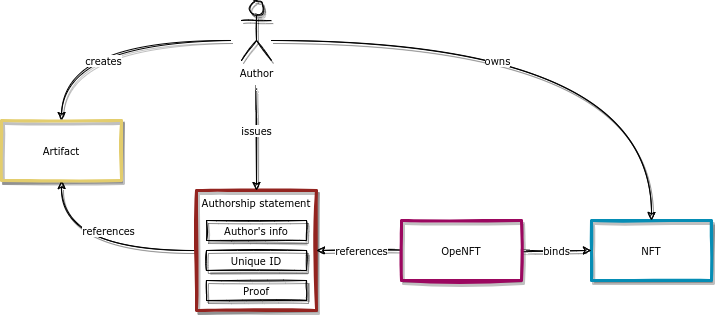

The diagram above was exported from draw.io. Its source (the exported page's mxGraphModel, read from the mxfile embedded in the PNG):
<mxGraphModel dx="1422" dy="878" grid="1" gridSize="10" guides="1" tooltips="1" connect="1" arrows="1" fold="1" page="1" pageScale="1" pageWidth="850" pageHeight="1100" math="0" shadow="0">
  <root>
    <mxCell id="0" />
    <mxCell id="1" parent="0" />
    <mxCell id="2" value="NFT" style="rounded=0;whiteSpace=wrap;html=1;shadow=1;labelBackgroundColor=default;sketch=1;strokeColor=#058db5;strokeWidth=3;fontFamily=Verdana;fontSize=10;fontColor=#000000;" vertex="1" parent="1">
      <mxGeometry x="700" y="270" width="120" height="60" as="geometry" />
    </mxCell>
    <mxCell id="3" value="references" style="edgeStyle=orthogonalEdgeStyle;curved=1;rounded=0;orthogonalLoop=1;jettySize=auto;html=1;sketch=1;shadow=1;fontFamily=Verdana;fontSize=10;entryX=0.5;entryY=1;entryDx=0;entryDy=0;" edge="1" source="4" target="5" parent="1">
      <mxGeometry x="-0.1429" y="-20" relative="1" as="geometry">
        <mxPoint x="200" y="230" as="targetPoint" />
        <mxPoint as="offset" />
      </mxGeometry>
    </mxCell>
    <mxCell id="4" value="Authorship statement" style="rounded=0;whiteSpace=wrap;html=1;verticalAlign=top;fontFamily=Verdana;fontSize=10;strokeColor=#932420;sketch=1;strokeWidth=3;shadow=1;" vertex="1" parent="1">
      <mxGeometry x="305" y="240" width="120" height="120" as="geometry" />
    </mxCell>
    <mxCell id="5" value="Artifact" style="rounded=0;whiteSpace=wrap;html=1;fontFamily=Verdana;fontSize=10;strokeColor=#e3cd6d;strokeWidth=3;sketch=1;fontColor=#000000;glass=0;shadow=1;" vertex="1" parent="1">
      <mxGeometry x="110" y="170" width="120" height="60" as="geometry" />
    </mxCell>
    <mxCell id="6" value="Proof" style="rounded=0;whiteSpace=wrap;html=1;verticalAlign=middle;fontFamily=Verdana;fontSize=10;strokeColor=#000000;sketch=1;shadow=1;" vertex="1" parent="1">
      <mxGeometry x="315" y="330" width="100" height="20" as="geometry" />
    </mxCell>
    <mxCell id="7" value="Unique ID" style="rounded=0;whiteSpace=wrap;html=1;verticalAlign=middle;fontFamily=Verdana;fontSize=10;sketch=1;shadow=1;" vertex="1" parent="1">
      <mxGeometry x="315" y="300" width="100" height="20" as="geometry" />
    </mxCell>
    <mxCell id="8" value="creates" style="edgeStyle=orthogonalEdgeStyle;rounded=0;orthogonalLoop=1;jettySize=auto;html=1;curved=1;sketch=1;shadow=1;fontFamily=Verdana;fontSize=10;" edge="1" target="5" parent="1">
      <mxGeometry x="0.0233" y="20" relative="1" as="geometry">
        <mxPoint x="340" y="90" as="sourcePoint" />
        <mxPoint as="offset" />
      </mxGeometry>
    </mxCell>
    <mxCell id="9" value="issues" style="edgeStyle=orthogonalEdgeStyle;curved=1;rounded=0;sketch=1;orthogonalLoop=1;jettySize=auto;html=1;entryX=0.5;entryY=0;entryDx=0;entryDy=0;shadow=1;fontFamily=Verdana;fontSize=10;" edge="1" target="4" parent="1">
      <mxGeometry x="-0.2" relative="1" as="geometry">
        <mxPoint x="365" y="140" as="sourcePoint" />
        <mxPoint as="offset" />
      </mxGeometry>
    </mxCell>
    <mxCell id="10" value="owns" style="edgeStyle=orthogonalEdgeStyle;curved=1;rounded=0;sketch=1;orthogonalLoop=1;jettySize=auto;html=1;entryX=0.5;entryY=0;entryDx=0;entryDy=0;shadow=1;fontFamily=Verdana;fontSize=10;" edge="1" target="2" parent="1">
      <mxGeometry x="-0.193" y="-20" relative="1" as="geometry">
        <mxPoint x="380" y="90" as="sourcePoint" />
        <mxPoint as="offset" />
      </mxGeometry>
    </mxCell>
    <mxCell id="11" value="Author" style="shape=umlActor;verticalLabelPosition=bottom;verticalAlign=top;html=1;outlineConnect=0;sketch=1;shadow=1;fontFamily=Verdana;fontSize=10;" vertex="1" parent="1">
      <mxGeometry x="350" y="50" width="30" height="60" as="geometry" />
    </mxCell>
    <mxCell id="12" value="Author's info" style="rounded=0;whiteSpace=wrap;html=1;verticalAlign=middle;fontFamily=Verdana;fontSize=10;sketch=1;shadow=1;" vertex="1" parent="1">
      <mxGeometry x="315" y="270" width="100" height="20" as="geometry" />
    </mxCell>
    <mxCell id="13" value="references" style="edgeStyle=orthogonalEdgeStyle;curved=1;rounded=0;sketch=1;orthogonalLoop=1;jettySize=auto;html=1;entryX=1;entryY=0.5;entryDx=0;entryDy=0;shadow=1;exitX=0;exitY=0.5;exitDx=0;exitDy=0;fontFamily=Verdana;fontSize=10;" edge="1" source="15" target="4" parent="1">
      <mxGeometry x="-0.0476" relative="1" as="geometry">
        <mxPoint as="offset" />
      </mxGeometry>
    </mxCell>
    <mxCell id="14" value="binds" style="edgeStyle=orthogonalEdgeStyle;curved=1;rounded=0;sketch=1;orthogonalLoop=1;jettySize=auto;html=1;entryX=0;entryY=0.5;entryDx=0;entryDy=0;shadow=1;exitX=1;exitY=0.5;exitDx=0;exitDy=0;fontFamily=Verdana;fontSize=10;" edge="1" source="15" target="2" parent="1">
      <mxGeometry relative="1" as="geometry" />
    </mxCell>
    <mxCell id="15" value="OpeNFT" style="rounded=0;whiteSpace=wrap;html=1;shadow=1;labelBackgroundColor=default;sketch=1;strokeColor=#9b075f;strokeWidth=3;fontFamily=Verdana;fontSize=10;fontColor=#000000;" vertex="1" parent="1">
      <mxGeometry x="510" y="270" width="120" height="60" as="geometry" />
    </mxCell>
  </root>
</mxGraphModel>